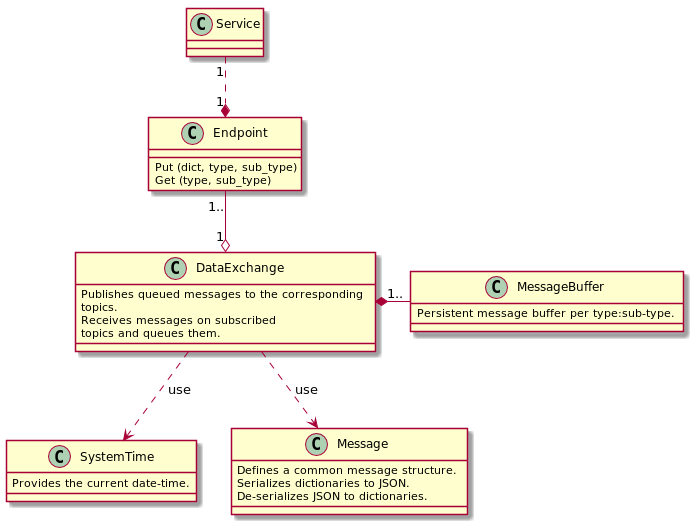

The diagram above was rendered by PlantUML. Its source (embedded in the PNG):
@startuml

class Endpoint {
	Put (dict, type, sub_type)
	Get (type, sub_type)
}

class Service {
}

class SystemTime {
    Provides the current date-time.
}

class MessageBuffer {
	Persistent message buffer per type:sub-type.
}

class Message {
    Defines a common message structure.
	Serializes dictionaries to JSON.
	De-serializes JSON to dictionaries.
}

class DataExchange {
	Publishes queued messages to the corresponding
	topics.
	Receives messages on subscribed
	topics and queues them.
}

Endpoint "1.."--o "1" DataExchange

DataExchange ..> Message : use

DataExchange ..> SystemTime : use

MessageBuffer "1.." -right--* DataExchange

Service "1" ..* "1" Endpoint

@enduml